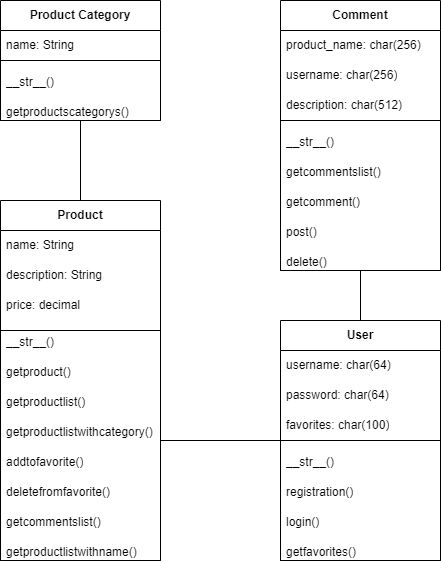

The diagram above was exported from draw.io. Its source (the exported page's mxGraphModel, read from the mxfile embedded in the PNG):
<mxGraphModel dx="1020" dy="589" grid="1" gridSize="10" guides="1" tooltips="1" connect="1" arrows="1" fold="1" page="1" pageScale="1" pageWidth="827" pageHeight="1169" math="0" shadow="0">
  <root>
    <mxCell id="0" />
    <mxCell id="1" parent="0" />
    <mxCell id="cnXNqVEbIa56pLUJciTX-35" value="" style="group" vertex="1" connectable="0" parent="1">
      <mxGeometry x="280" width="160" height="270" as="geometry" />
    </mxCell>
    <mxCell id="cnXNqVEbIa56pLUJciTX-16" value="&lt;b&gt;Comment&lt;/b&gt;" style="swimlane;fontStyle=0;childLayout=stackLayout;horizontal=1;startSize=30;horizontalStack=0;resizeParent=1;resizeParentMax=0;resizeLast=0;collapsible=1;marginBottom=0;whiteSpace=wrap;html=1;" vertex="1" parent="cnXNqVEbIa56pLUJciTX-35">
      <mxGeometry width="160" height="270" as="geometry" />
    </mxCell>
    <mxCell id="cnXNqVEbIa56pLUJciTX-17" value="product_name: char(256)" style="text;strokeColor=none;fillColor=none;align=left;verticalAlign=middle;spacingLeft=4;spacingRight=4;overflow=hidden;points=[[0,0.5],[1,0.5]];portConstraint=eastwest;rotatable=0;whiteSpace=wrap;html=1;" vertex="1" parent="cnXNqVEbIa56pLUJciTX-16">
      <mxGeometry y="30" width="160" height="30" as="geometry" />
    </mxCell>
    <mxCell id="cnXNqVEbIa56pLUJciTX-18" value="username: char(256)" style="text;strokeColor=none;fillColor=none;align=left;verticalAlign=middle;spacingLeft=4;spacingRight=4;overflow=hidden;points=[[0,0.5],[1,0.5]];portConstraint=eastwest;rotatable=0;whiteSpace=wrap;html=1;" vertex="1" parent="cnXNqVEbIa56pLUJciTX-16">
      <mxGeometry y="60" width="160" height="30" as="geometry" />
    </mxCell>
    <mxCell id="cnXNqVEbIa56pLUJciTX-19" value="description: char(512)" style="text;strokeColor=none;fillColor=none;align=left;verticalAlign=middle;spacingLeft=4;spacingRight=4;overflow=hidden;points=[[0,0.5],[1,0.5]];portConstraint=eastwest;rotatable=0;whiteSpace=wrap;html=1;" vertex="1" parent="cnXNqVEbIa56pLUJciTX-16">
      <mxGeometry y="90" width="160" height="30" as="geometry" />
    </mxCell>
    <mxCell id="cnXNqVEbIa56pLUJciTX-27" value="&lt;p class=&quot;MsoNormal&quot;&gt;__str__()&lt;/p&gt;" style="text;strokeColor=none;fillColor=none;align=left;verticalAlign=middle;spacingLeft=4;spacingRight=4;overflow=hidden;points=[[0,0.5],[1,0.5]];portConstraint=eastwest;rotatable=0;whiteSpace=wrap;html=1;" vertex="1" parent="cnXNqVEbIa56pLUJciTX-16">
      <mxGeometry y="120" width="160" height="30" as="geometry" />
    </mxCell>
    <mxCell id="cnXNqVEbIa56pLUJciTX-28" value="&lt;p class=&quot;MsoNormal&quot;&gt;getcommentslist()&lt;/p&gt;" style="text;strokeColor=none;fillColor=none;align=left;verticalAlign=middle;spacingLeft=4;spacingRight=4;overflow=hidden;points=[[0,0.5],[1,0.5]];portConstraint=eastwest;rotatable=0;whiteSpace=wrap;html=1;" vertex="1" parent="cnXNqVEbIa56pLUJciTX-16">
      <mxGeometry y="150" width="160" height="30" as="geometry" />
    </mxCell>
    <mxCell id="cnXNqVEbIa56pLUJciTX-31" value="&lt;p class=&quot;MsoNormal&quot;&gt;getcomment()&lt;/p&gt;" style="text;strokeColor=none;fillColor=none;align=left;verticalAlign=middle;spacingLeft=4;spacingRight=4;overflow=hidden;points=[[0,0.5],[1,0.5]];portConstraint=eastwest;rotatable=0;whiteSpace=wrap;html=1;" vertex="1" parent="cnXNqVEbIa56pLUJciTX-16">
      <mxGeometry y="180" width="160" height="30" as="geometry" />
    </mxCell>
    <mxCell id="cnXNqVEbIa56pLUJciTX-30" value="&lt;p class=&quot;MsoNormal&quot;&gt;post()&lt;/p&gt;" style="text;strokeColor=none;fillColor=none;align=left;verticalAlign=middle;spacingLeft=4;spacingRight=4;overflow=hidden;points=[[0,0.5],[1,0.5]];portConstraint=eastwest;rotatable=0;whiteSpace=wrap;html=1;" vertex="1" parent="cnXNqVEbIa56pLUJciTX-16">
      <mxGeometry y="210" width="160" height="30" as="geometry" />
    </mxCell>
    <mxCell id="cnXNqVEbIa56pLUJciTX-29" value="&lt;p class=&quot;MsoNormal&quot;&gt;delete()&lt;/p&gt;" style="text;strokeColor=none;fillColor=none;align=left;verticalAlign=middle;spacingLeft=4;spacingRight=4;overflow=hidden;points=[[0,0.5],[1,0.5]];portConstraint=eastwest;rotatable=0;whiteSpace=wrap;html=1;" vertex="1" parent="cnXNqVEbIa56pLUJciTX-16">
      <mxGeometry y="240" width="160" height="30" as="geometry" />
    </mxCell>
    <mxCell id="cnXNqVEbIa56pLUJciTX-34" value="" style="swimlane;startSize=0;" vertex="1" parent="cnXNqVEbIa56pLUJciTX-35">
      <mxGeometry y="120" width="160" height="150" as="geometry" />
    </mxCell>
    <mxCell id="cnXNqVEbIa56pLUJciTX-41" value="" style="group" vertex="1" connectable="0" parent="1">
      <mxGeometry x="280" y="320" width="160" height="240" as="geometry" />
    </mxCell>
    <mxCell id="cnXNqVEbIa56pLUJciTX-10" value="&lt;b&gt;User&lt;/b&gt;" style="swimlane;fontStyle=0;childLayout=stackLayout;horizontal=1;startSize=30;horizontalStack=0;resizeParent=1;resizeParentMax=0;resizeLast=0;collapsible=1;marginBottom=0;whiteSpace=wrap;html=1;" vertex="1" parent="cnXNqVEbIa56pLUJciTX-41">
      <mxGeometry width="160" height="240" as="geometry" />
    </mxCell>
    <mxCell id="cnXNqVEbIa56pLUJciTX-11" value="username: char(64)" style="text;strokeColor=none;fillColor=none;align=left;verticalAlign=middle;spacingLeft=4;spacingRight=4;overflow=hidden;points=[[0,0.5],[1,0.5]];portConstraint=eastwest;rotatable=0;whiteSpace=wrap;html=1;" vertex="1" parent="cnXNqVEbIa56pLUJciTX-10">
      <mxGeometry y="30" width="160" height="30" as="geometry" />
    </mxCell>
    <mxCell id="cnXNqVEbIa56pLUJciTX-12" value="password: char(64)" style="text;strokeColor=none;fillColor=none;align=left;verticalAlign=middle;spacingLeft=4;spacingRight=4;overflow=hidden;points=[[0,0.5],[1,0.5]];portConstraint=eastwest;rotatable=0;whiteSpace=wrap;html=1;" vertex="1" parent="cnXNqVEbIa56pLUJciTX-10">
      <mxGeometry y="60" width="160" height="30" as="geometry" />
    </mxCell>
    <mxCell id="cnXNqVEbIa56pLUJciTX-13" value="favorites: char(100)" style="text;strokeColor=none;fillColor=none;align=left;verticalAlign=middle;spacingLeft=4;spacingRight=4;overflow=hidden;points=[[0,0.5],[1,0.5]];portConstraint=eastwest;rotatable=0;whiteSpace=wrap;html=1;" vertex="1" parent="cnXNqVEbIa56pLUJciTX-10">
      <mxGeometry y="90" width="160" height="30" as="geometry" />
    </mxCell>
    <mxCell id="cnXNqVEbIa56pLUJciTX-36" value="&lt;p class=&quot;MsoNormal&quot;&gt;__str__()&lt;/p&gt;" style="text;strokeColor=none;fillColor=none;align=left;verticalAlign=middle;spacingLeft=4;spacingRight=4;overflow=hidden;points=[[0,0.5],[1,0.5]];portConstraint=eastwest;rotatable=0;whiteSpace=wrap;html=1;" vertex="1" parent="cnXNqVEbIa56pLUJciTX-10">
      <mxGeometry y="120" width="160" height="30" as="geometry" />
    </mxCell>
    <mxCell id="cnXNqVEbIa56pLUJciTX-38" value="&lt;p class=&quot;MsoNormal&quot;&gt;registration()&lt;/p&gt;" style="text;strokeColor=none;fillColor=none;align=left;verticalAlign=middle;spacingLeft=4;spacingRight=4;overflow=hidden;points=[[0,0.5],[1,0.5]];portConstraint=eastwest;rotatable=0;whiteSpace=wrap;html=1;" vertex="1" parent="cnXNqVEbIa56pLUJciTX-10">
      <mxGeometry y="150" width="160" height="30" as="geometry" />
    </mxCell>
    <mxCell id="cnXNqVEbIa56pLUJciTX-39" value="&lt;p class=&quot;MsoNormal&quot;&gt;login()&lt;/p&gt;" style="text;strokeColor=none;fillColor=none;align=left;verticalAlign=middle;spacingLeft=4;spacingRight=4;overflow=hidden;points=[[0,0.5],[1,0.5]];portConstraint=eastwest;rotatable=0;whiteSpace=wrap;html=1;" vertex="1" parent="cnXNqVEbIa56pLUJciTX-10">
      <mxGeometry y="180" width="160" height="30" as="geometry" />
    </mxCell>
    <mxCell id="cnXNqVEbIa56pLUJciTX-37" value="&lt;p class=&quot;MsoNormal&quot;&gt;getfavorites()&lt;/p&gt;" style="text;strokeColor=none;fillColor=none;align=left;verticalAlign=middle;spacingLeft=4;spacingRight=4;overflow=hidden;points=[[0,0.5],[1,0.5]];portConstraint=eastwest;rotatable=0;whiteSpace=wrap;html=1;" vertex="1" parent="cnXNqVEbIa56pLUJciTX-10">
      <mxGeometry y="210" width="160" height="30" as="geometry" />
    </mxCell>
    <mxCell id="cnXNqVEbIa56pLUJciTX-40" value="" style="swimlane;startSize=0;" vertex="1" parent="cnXNqVEbIa56pLUJciTX-41">
      <mxGeometry y="120" width="160" height="120" as="geometry" />
    </mxCell>
    <mxCell id="cnXNqVEbIa56pLUJciTX-55" value="" style="group" vertex="1" connectable="0" parent="1">
      <mxGeometry width="160" height="120" as="geometry" />
    </mxCell>
    <mxCell id="cnXNqVEbIa56pLUJciTX-2" value="&lt;b&gt;Product Category&lt;/b&gt;" style="swimlane;fontStyle=0;childLayout=stackLayout;horizontal=1;startSize=30;horizontalStack=0;resizeParent=1;resizeParentMax=0;resizeLast=0;collapsible=1;marginBottom=0;whiteSpace=wrap;html=1;" vertex="1" parent="cnXNqVEbIa56pLUJciTX-55">
      <mxGeometry width="160" height="120" as="geometry" />
    </mxCell>
    <mxCell id="cnXNqVEbIa56pLUJciTX-3" value="name: String" style="text;strokeColor=none;fillColor=none;align=left;verticalAlign=middle;spacingLeft=4;spacingRight=4;overflow=hidden;points=[[0,0.5],[1,0.5]];portConstraint=eastwest;rotatable=0;whiteSpace=wrap;html=1;" vertex="1" parent="cnXNqVEbIa56pLUJciTX-2">
      <mxGeometry y="30" width="160" height="30" as="geometry" />
    </mxCell>
    <mxCell id="cnXNqVEbIa56pLUJciTX-53" value="&lt;p class=&quot;MsoNormal&quot;&gt;__str__()&lt;/p&gt;" style="text;strokeColor=none;fillColor=none;align=left;verticalAlign=middle;spacingLeft=4;spacingRight=4;overflow=hidden;points=[[0,0.5],[1,0.5]];portConstraint=eastwest;rotatable=0;whiteSpace=wrap;html=1;" vertex="1" parent="cnXNqVEbIa56pLUJciTX-2">
      <mxGeometry y="60" width="160" height="30" as="geometry" />
    </mxCell>
    <mxCell id="cnXNqVEbIa56pLUJciTX-52" value="&lt;p class=&quot;MsoNormal&quot;&gt;getproductscategorys()&lt;/p&gt;" style="text;strokeColor=none;fillColor=none;align=left;verticalAlign=middle;spacingLeft=4;spacingRight=4;overflow=hidden;points=[[0,0.5],[1,0.5]];portConstraint=eastwest;rotatable=0;whiteSpace=wrap;html=1;" vertex="1" parent="cnXNqVEbIa56pLUJciTX-2">
      <mxGeometry y="90" width="160" height="30" as="geometry" />
    </mxCell>
    <mxCell id="cnXNqVEbIa56pLUJciTX-54" value="" style="swimlane;startSize=0;" vertex="1" parent="cnXNqVEbIa56pLUJciTX-55">
      <mxGeometry y="60" width="160" height="60" as="geometry" />
    </mxCell>
    <mxCell id="cnXNqVEbIa56pLUJciTX-56" value="" style="group" vertex="1" connectable="0" parent="1">
      <mxGeometry y="200" width="160" height="360" as="geometry" />
    </mxCell>
    <mxCell id="cnXNqVEbIa56pLUJciTX-6" value="&lt;b&gt;Product&lt;/b&gt;" style="swimlane;fontStyle=0;childLayout=stackLayout;horizontal=1;startSize=30;horizontalStack=0;resizeParent=1;resizeParentMax=0;resizeLast=0;collapsible=1;marginBottom=0;whiteSpace=wrap;html=1;" vertex="1" parent="cnXNqVEbIa56pLUJciTX-56">
      <mxGeometry width="160" height="360" as="geometry" />
    </mxCell>
    <mxCell id="cnXNqVEbIa56pLUJciTX-7" value="name: String" style="text;strokeColor=none;fillColor=none;align=left;verticalAlign=middle;spacingLeft=4;spacingRight=4;overflow=hidden;points=[[0,0.5],[1,0.5]];portConstraint=eastwest;rotatable=0;whiteSpace=wrap;html=1;" vertex="1" parent="cnXNqVEbIa56pLUJciTX-6">
      <mxGeometry y="30" width="160" height="30" as="geometry" />
    </mxCell>
    <mxCell id="cnXNqVEbIa56pLUJciTX-8" value="description:&amp;nbsp;String" style="text;strokeColor=none;fillColor=none;align=left;verticalAlign=middle;spacingLeft=4;spacingRight=4;overflow=hidden;points=[[0,0.5],[1,0.5]];portConstraint=eastwest;rotatable=0;whiteSpace=wrap;html=1;" vertex="1" parent="cnXNqVEbIa56pLUJciTX-6">
      <mxGeometry y="60" width="160" height="30" as="geometry" />
    </mxCell>
    <mxCell id="cnXNqVEbIa56pLUJciTX-9" value="price: decimal&amp;nbsp;" style="text;strokeColor=none;fillColor=none;align=left;verticalAlign=middle;spacingLeft=4;spacingRight=4;overflow=hidden;points=[[0,0.5],[1,0.5]];portConstraint=eastwest;rotatable=0;whiteSpace=wrap;html=1;" vertex="1" parent="cnXNqVEbIa56pLUJciTX-6">
      <mxGeometry y="90" width="160" height="30" as="geometry" />
    </mxCell>
    <mxCell id="cnXNqVEbIa56pLUJciTX-42" value="&lt;p class=&quot;MsoNormal&quot;&gt;__str__()&lt;/p&gt;" style="text;strokeColor=none;fillColor=none;align=left;verticalAlign=middle;spacingLeft=4;spacingRight=4;overflow=hidden;points=[[0,0.5],[1,0.5]];portConstraint=eastwest;rotatable=0;whiteSpace=wrap;html=1;" vertex="1" parent="cnXNqVEbIa56pLUJciTX-6">
      <mxGeometry y="120" width="160" height="30" as="geometry" />
    </mxCell>
    <mxCell id="cnXNqVEbIa56pLUJciTX-43" value="&lt;p class=&quot;MsoNormal&quot;&gt;getproduct()&lt;/p&gt;" style="text;strokeColor=none;fillColor=none;align=left;verticalAlign=middle;spacingLeft=4;spacingRight=4;overflow=hidden;points=[[0,0.5],[1,0.5]];portConstraint=eastwest;rotatable=0;whiteSpace=wrap;html=1;" vertex="1" parent="cnXNqVEbIa56pLUJciTX-6">
      <mxGeometry y="150" width="160" height="30" as="geometry" />
    </mxCell>
    <mxCell id="cnXNqVEbIa56pLUJciTX-45" value="&lt;p class=&quot;MsoNormal&quot;&gt;getproductlist()&lt;br&gt;&lt;/p&gt;" style="text;strokeColor=none;fillColor=none;align=left;verticalAlign=middle;spacingLeft=4;spacingRight=4;overflow=hidden;points=[[0,0.5],[1,0.5]];portConstraint=eastwest;rotatable=0;whiteSpace=wrap;html=1;" vertex="1" parent="cnXNqVEbIa56pLUJciTX-6">
      <mxGeometry y="180" width="160" height="30" as="geometry" />
    </mxCell>
    <mxCell id="cnXNqVEbIa56pLUJciTX-48" value="&lt;p class=&quot;MsoNormal&quot;&gt;getproductlistwithcategory()&lt;br&gt;&lt;/p&gt;" style="text;strokeColor=none;fillColor=none;align=left;verticalAlign=middle;spacingLeft=4;spacingRight=4;overflow=hidden;points=[[0,0.5],[1,0.5]];portConstraint=eastwest;rotatable=0;whiteSpace=wrap;html=1;" vertex="1" parent="cnXNqVEbIa56pLUJciTX-6">
      <mxGeometry y="210" width="160" height="30" as="geometry" />
    </mxCell>
    <mxCell id="cnXNqVEbIa56pLUJciTX-47" value="&lt;p class=&quot;MsoNormal&quot;&gt;addtofavorite()&lt;/p&gt;" style="text;strokeColor=none;fillColor=none;align=left;verticalAlign=middle;spacingLeft=4;spacingRight=4;overflow=hidden;points=[[0,0.5],[1,0.5]];portConstraint=eastwest;rotatable=0;whiteSpace=wrap;html=1;" vertex="1" parent="cnXNqVEbIa56pLUJciTX-6">
      <mxGeometry y="240" width="160" height="30" as="geometry" />
    </mxCell>
    <mxCell id="cnXNqVEbIa56pLUJciTX-46" value="&lt;p class=&quot;MsoNormal&quot;&gt;deletefromfavorite()&lt;/p&gt;" style="text;strokeColor=none;fillColor=none;align=left;verticalAlign=middle;spacingLeft=4;spacingRight=4;overflow=hidden;points=[[0,0.5],[1,0.5]];portConstraint=eastwest;rotatable=0;whiteSpace=wrap;html=1;" vertex="1" parent="cnXNqVEbIa56pLUJciTX-6">
      <mxGeometry y="270" width="160" height="30" as="geometry" />
    </mxCell>
    <mxCell id="cnXNqVEbIa56pLUJciTX-44" value="&lt;p class=&quot;MsoNormal&quot;&gt;getcommentslist()&lt;/p&gt;" style="text;strokeColor=none;fillColor=none;align=left;verticalAlign=middle;spacingLeft=4;spacingRight=4;overflow=hidden;points=[[0,0.5],[1,0.5]];portConstraint=eastwest;rotatable=0;whiteSpace=wrap;html=1;" vertex="1" parent="cnXNqVEbIa56pLUJciTX-6">
      <mxGeometry y="300" width="160" height="30" as="geometry" />
    </mxCell>
    <mxCell id="cnXNqVEbIa56pLUJciTX-49" value="&lt;p class=&quot;MsoNormal&quot;&gt;getproductlistwithname()&lt;/p&gt;" style="text;strokeColor=none;fillColor=none;align=left;verticalAlign=middle;spacingLeft=4;spacingRight=4;overflow=hidden;points=[[0,0.5],[1,0.5]];portConstraint=eastwest;rotatable=0;whiteSpace=wrap;html=1;" vertex="1" parent="cnXNqVEbIa56pLUJciTX-6">
      <mxGeometry y="330" width="160" height="30" as="geometry" />
    </mxCell>
    <mxCell id="cnXNqVEbIa56pLUJciTX-51" value="" style="swimlane;startSize=0;" vertex="1" parent="cnXNqVEbIa56pLUJciTX-56">
      <mxGeometry y="130" width="160" height="230" as="geometry" />
    </mxCell>
    <mxCell id="cnXNqVEbIa56pLUJciTX-60" value="" style="endArrow=none;html=1;rounded=0;exitX=0.5;exitY=0;exitDx=0;exitDy=0;entryX=0.5;entryY=1;entryDx=0;entryDy=0;" edge="1" parent="1" source="cnXNqVEbIa56pLUJciTX-10" target="cnXNqVEbIa56pLUJciTX-34">
      <mxGeometry width="50" height="50" relative="1" as="geometry">
        <mxPoint x="370" y="340" as="sourcePoint" />
        <mxPoint x="560" y="340" as="targetPoint" />
      </mxGeometry>
    </mxCell>
    <mxCell id="cnXNqVEbIa56pLUJciTX-61" value="" style="endArrow=none;html=1;rounded=0;entryX=0;entryY=0;entryDx=0;entryDy=0;" edge="1" parent="1" target="cnXNqVEbIa56pLUJciTX-40">
      <mxGeometry width="50" height="50" relative="1" as="geometry">
        <mxPoint x="160" y="440" as="sourcePoint" />
        <mxPoint x="420" y="290" as="targetPoint" />
      </mxGeometry>
    </mxCell>
    <mxCell id="cnXNqVEbIa56pLUJciTX-62" value="" style="endArrow=none;html=1;rounded=0;exitX=0.5;exitY=0;exitDx=0;exitDy=0;entryX=0.5;entryY=1;entryDx=0;entryDy=0;" edge="1" parent="1" source="cnXNqVEbIa56pLUJciTX-6" target="cnXNqVEbIa56pLUJciTX-54">
      <mxGeometry width="50" height="50" relative="1" as="geometry">
        <mxPoint x="300" y="250" as="sourcePoint" />
        <mxPoint x="350" y="200" as="targetPoint" />
      </mxGeometry>
    </mxCell>
  </root>
</mxGraphModel>